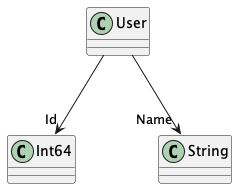

The diagram above was rendered by PlantUML. Its source (embedded in the PNG):
@startuml
class User {
}
User --> "Id" Int64
User --> "Name" String
@enduml